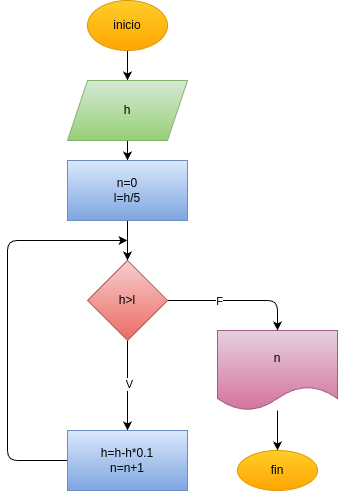

The diagram above was exported from draw.io. Its source (the exported page's mxGraphModel, read from the mxfile embedded in the PNG):
<mxGraphModel dx="532" dy="483" grid="1" gridSize="10" guides="1" tooltips="1" connect="1" arrows="1" fold="1" page="1" pageScale="1" pageWidth="850" pageHeight="1100" math="0" shadow="0">
  <root>
    <mxCell id="0" />
    <mxCell id="1" parent="0" />
    <mxCell id="4" value="" style="edgeStyle=none;html=1;" edge="1" parent="1" source="2" target="3">
      <mxGeometry relative="1" as="geometry" />
    </mxCell>
    <mxCell id="2" value="inicio" style="ellipse;whiteSpace=wrap;html=1;fillColor=#ffcd28;gradientColor=#ffa500;strokeColor=#d79b00;" vertex="1" parent="1">
      <mxGeometry x="220" y="20" width="80" height="50" as="geometry" />
    </mxCell>
    <mxCell id="6" value="" style="edgeStyle=none;html=1;" edge="1" parent="1" source="3" target="5">
      <mxGeometry relative="1" as="geometry" />
    </mxCell>
    <mxCell id="3" value="h" style="shape=parallelogram;perimeter=parallelogramPerimeter;whiteSpace=wrap;html=1;fixedSize=1;fillColor=#d5e8d4;gradientColor=#97d077;strokeColor=#82b366;" vertex="1" parent="1">
      <mxGeometry x="200" y="100" width="120" height="60" as="geometry" />
    </mxCell>
    <mxCell id="8" value="" style="edgeStyle=none;html=1;" edge="1" parent="1" source="5" target="7">
      <mxGeometry relative="1" as="geometry" />
    </mxCell>
    <mxCell id="5" value="n=0&lt;div&gt;l=h/5&lt;/div&gt;" style="whiteSpace=wrap;html=1;fillColor=#dae8fc;gradientColor=#7ea6e0;strokeColor=#6c8ebf;" vertex="1" parent="1">
      <mxGeometry x="200" y="180" width="120" height="60" as="geometry" />
    </mxCell>
    <mxCell id="10" value="" style="edgeStyle=none;html=1;" edge="1" parent="1" source="7" target="9">
      <mxGeometry relative="1" as="geometry" />
    </mxCell>
    <mxCell id="18" value="V" style="edgeLabel;html=1;align=center;verticalAlign=middle;resizable=0;points=[];" vertex="1" connectable="0" parent="10">
      <mxGeometry x="-0.0444" y="1" relative="1" as="geometry">
        <mxPoint as="offset" />
      </mxGeometry>
    </mxCell>
    <mxCell id="13" value="" style="edgeStyle=none;html=1;" edge="1" parent="1" source="7" target="12">
      <mxGeometry relative="1" as="geometry">
        <Array as="points">
          <mxPoint x="410" y="320" />
        </Array>
      </mxGeometry>
    </mxCell>
    <mxCell id="17" value="F" style="edgeLabel;html=1;align=center;verticalAlign=middle;resizable=0;points=[];" vertex="1" connectable="0" parent="13">
      <mxGeometry x="-0.2714" relative="1" as="geometry">
        <mxPoint as="offset" />
      </mxGeometry>
    </mxCell>
    <mxCell id="7" value="h&amp;gt;l" style="rhombus;whiteSpace=wrap;html=1;fillColor=#f8cecc;gradientColor=#ea6b66;strokeColor=#b85450;" vertex="1" parent="1">
      <mxGeometry x="220" y="280" width="80" height="80" as="geometry" />
    </mxCell>
    <mxCell id="11" style="edgeStyle=none;html=1;" edge="1" parent="1" source="9">
      <mxGeometry relative="1" as="geometry">
        <mxPoint x="260" y="260" as="targetPoint" />
        <Array as="points">
          <mxPoint x="140" y="480" />
          <mxPoint x="140" y="260" />
        </Array>
      </mxGeometry>
    </mxCell>
    <mxCell id="9" value="h=h-h*0.1&lt;div&gt;n=n+1&lt;/div&gt;" style="whiteSpace=wrap;html=1;fillColor=#dae8fc;gradientColor=#7ea6e0;strokeColor=#6c8ebf;" vertex="1" parent="1">
      <mxGeometry x="200" y="450" width="120" height="60" as="geometry" />
    </mxCell>
    <mxCell id="15" value="" style="edgeStyle=none;html=1;" edge="1" parent="1" source="12" target="14">
      <mxGeometry relative="1" as="geometry" />
    </mxCell>
    <mxCell id="12" value="n" style="shape=document;whiteSpace=wrap;html=1;boundedLbl=1;fillColor=#e6d0de;gradientColor=#d5739d;strokeColor=#996185;" vertex="1" parent="1">
      <mxGeometry x="350" y="350" width="120" height="80" as="geometry" />
    </mxCell>
    <mxCell id="14" value="fin" style="ellipse;whiteSpace=wrap;html=1;fillColor=#ffcd28;gradientColor=#ffa500;strokeColor=#d79b00;" vertex="1" parent="1">
      <mxGeometry x="370" y="470" width="80" height="40" as="geometry" />
    </mxCell>
  </root>
</mxGraphModel>